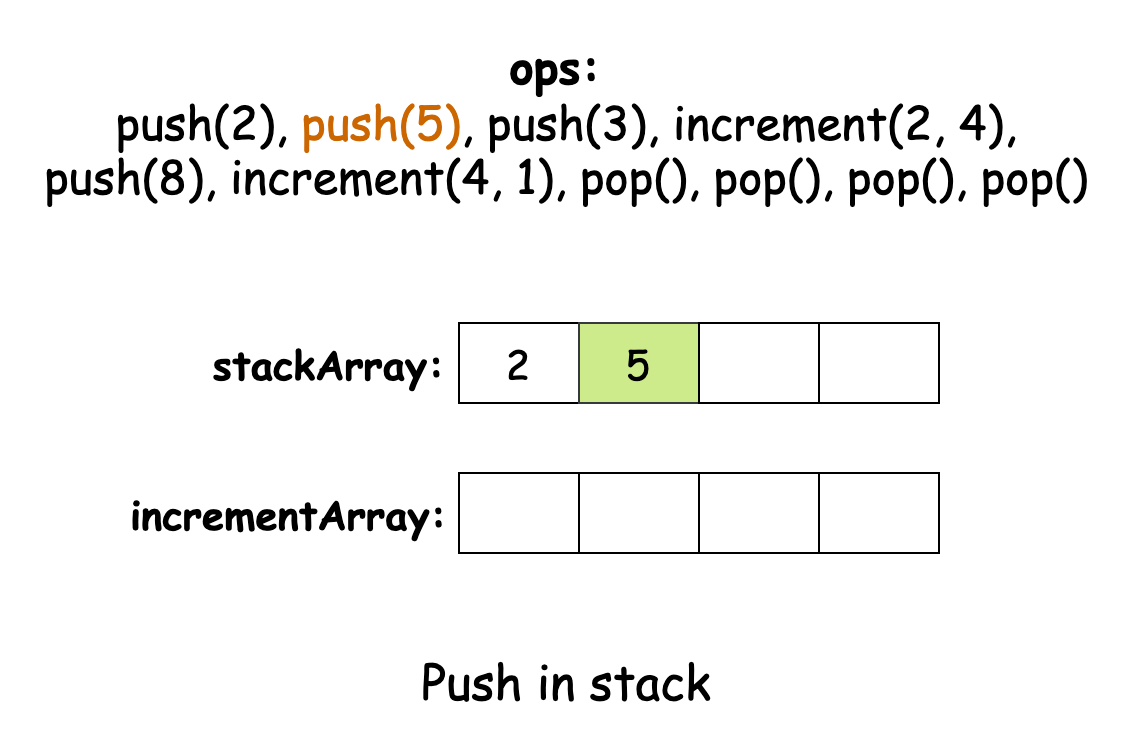

The diagram above was exported from draw.io. Its source (the exported page's mxGraphModel, read from the mxfile embedded in the PNG):
<mxGraphModel dx="954" dy="727" grid="1" gridSize="10" guides="1" tooltips="1" connect="1" arrows="1" fold="1" page="1" pageScale="1" pageWidth="827" pageHeight="1169" math="0" shadow="0">
  <root>
    <mxCell id="0" />
    <mxCell id="1" parent="0" />
    <mxCell id="4-DJAzbhiyjmM2J9ux7l-1" value="&lt;font style=&quot;font-size: 23px;&quot; face=&quot;Comic Sans MS&quot;&gt;&lt;b&gt;ops:&amp;nbsp;&lt;/b&gt;&lt;/font&gt;&lt;div&gt;&lt;font style=&quot;font-size: 23px;&quot; face=&quot;Comic Sans MS&quot;&gt;push(2), &lt;font color=&quot;#cc6600&quot;&gt;push(5)&lt;/font&gt;, push(3), increment(2, 4), push(8), increment(4, 1), pop(), pop(), pop(), pop()&lt;/font&gt;&lt;/div&gt;" style="text;html=1;align=center;verticalAlign=middle;whiteSpace=wrap;rounded=0;" vertex="1" parent="1">
      <mxGeometry x="151" y="100" width="526" height="30" as="geometry" />
    </mxCell>
    <mxCell id="4-DJAzbhiyjmM2J9ux7l-3" value="&lt;font style=&quot;font-size: 20px;&quot; face=&quot;Comic Sans MS&quot;&gt;&lt;b&gt;stackArray:&amp;nbsp;&lt;/b&gt;&lt;/font&gt;" style="text;html=1;align=center;verticalAlign=middle;whiteSpace=wrap;rounded=0;" vertex="1" parent="1">
      <mxGeometry x="270" y="220" width="60" height="30" as="geometry" />
    </mxCell>
    <mxCell id="4-DJAzbhiyjmM2J9ux7l-4" value="" style="shape=table;startSize=0;container=1;collapsible=0;childLayout=tableLayout;top=1;bottom=1;left=1;right=1;fontFamily=Comic Sans MS;fontSize=20;" vertex="1" parent="1">
      <mxGeometry x="360" y="215" width="240" height="40" as="geometry" />
    </mxCell>
    <mxCell id="4-DJAzbhiyjmM2J9ux7l-5" value="" style="shape=tableRow;horizontal=0;startSize=0;swimlaneHead=0;swimlaneBody=0;strokeColor=inherit;top=1;left=1;bottom=1;right=1;collapsible=0;dropTarget=0;fillColor=none;points=[[0,0.5],[1,0.5]];portConstraint=eastwest;fontFamily=Comic Sans MS;fontSize=20;" vertex="1" parent="4-DJAzbhiyjmM2J9ux7l-4">
      <mxGeometry width="240" height="40" as="geometry" />
    </mxCell>
    <mxCell id="4-DJAzbhiyjmM2J9ux7l-6" value="2" style="shape=partialRectangle;html=1;whiteSpace=wrap;connectable=0;overflow=hidden;top=1;left=1;bottom=1;right=1;pointerEvents=1;fontFamily=Comic Sans MS;fontSize=20;" vertex="1" parent="4-DJAzbhiyjmM2J9ux7l-5">
      <mxGeometry width="60" height="40" as="geometry">
        <mxRectangle width="60" height="40" as="alternateBounds" />
      </mxGeometry>
    </mxCell>
    <mxCell id="4-DJAzbhiyjmM2J9ux7l-7" value="5" style="shape=partialRectangle;html=1;whiteSpace=wrap;connectable=0;strokeColor=#36393d;overflow=hidden;fillColor=#cdeb8b;top=1;left=1;bottom=1;right=1;pointerEvents=1;fontFamily=Comic Sans MS;fontSize=20;" vertex="1" parent="4-DJAzbhiyjmM2J9ux7l-5">
      <mxGeometry x="60" width="60" height="40" as="geometry">
        <mxRectangle width="60" height="40" as="alternateBounds" />
      </mxGeometry>
    </mxCell>
    <mxCell id="4-DJAzbhiyjmM2J9ux7l-8" value="" style="shape=partialRectangle;html=1;whiteSpace=wrap;connectable=0;strokeColor=inherit;overflow=hidden;fillColor=none;top=1;left=1;bottom=1;right=1;pointerEvents=1;fontFamily=Comic Sans MS;fontSize=20;" vertex="1" parent="4-DJAzbhiyjmM2J9ux7l-5">
      <mxGeometry x="120" width="60" height="40" as="geometry">
        <mxRectangle width="60" height="40" as="alternateBounds" />
      </mxGeometry>
    </mxCell>
    <mxCell id="4-DJAzbhiyjmM2J9ux7l-9" value="" style="shape=partialRectangle;html=1;whiteSpace=wrap;connectable=0;strokeColor=inherit;overflow=hidden;fillColor=none;top=1;left=1;bottom=1;right=1;pointerEvents=1;fontFamily=Comic Sans MS;fontSize=20;" vertex="1" parent="4-DJAzbhiyjmM2J9ux7l-5">
      <mxGeometry x="180" width="60" height="40" as="geometry">
        <mxRectangle width="60" height="40" as="alternateBounds" />
      </mxGeometry>
    </mxCell>
    <mxCell id="4-DJAzbhiyjmM2J9ux7l-14" value="&lt;font style=&quot;font-size: 20px;&quot; face=&quot;Comic Sans MS&quot;&gt;&lt;b&gt;incrementArray:&amp;nbsp;&lt;/b&gt;&lt;/font&gt;" style="text;html=1;align=center;verticalAlign=middle;whiteSpace=wrap;rounded=0;" vertex="1" parent="1">
      <mxGeometry x="250" y="295" width="60" height="30" as="geometry" />
    </mxCell>
    <mxCell id="4-DJAzbhiyjmM2J9ux7l-15" value="" style="shape=table;startSize=0;container=1;collapsible=0;childLayout=tableLayout;top=1;bottom=1;left=1;right=1;fontFamily=Comic Sans MS;fontSize=20;" vertex="1" parent="1">
      <mxGeometry x="360" y="290" width="240" height="40" as="geometry" />
    </mxCell>
    <mxCell id="4-DJAzbhiyjmM2J9ux7l-16" value="" style="shape=tableRow;horizontal=0;startSize=0;swimlaneHead=0;swimlaneBody=0;strokeColor=inherit;top=1;left=1;bottom=1;right=1;collapsible=0;dropTarget=0;fillColor=none;points=[[0,0.5],[1,0.5]];portConstraint=eastwest;fontFamily=Comic Sans MS;fontSize=20;" vertex="1" parent="4-DJAzbhiyjmM2J9ux7l-15">
      <mxGeometry width="240" height="40" as="geometry" />
    </mxCell>
    <mxCell id="4-DJAzbhiyjmM2J9ux7l-17" value="" style="shape=partialRectangle;html=1;whiteSpace=wrap;connectable=0;strokeColor=inherit;overflow=hidden;fillColor=none;top=1;left=1;bottom=1;right=1;pointerEvents=1;fontFamily=Comic Sans MS;fontSize=20;" vertex="1" parent="4-DJAzbhiyjmM2J9ux7l-16">
      <mxGeometry width="60" height="40" as="geometry">
        <mxRectangle width="60" height="40" as="alternateBounds" />
      </mxGeometry>
    </mxCell>
    <mxCell id="4-DJAzbhiyjmM2J9ux7l-18" value="" style="shape=partialRectangle;html=1;whiteSpace=wrap;connectable=0;strokeColor=inherit;overflow=hidden;fillColor=none;top=1;left=1;bottom=1;right=1;pointerEvents=1;fontFamily=Comic Sans MS;fontSize=20;" vertex="1" parent="4-DJAzbhiyjmM2J9ux7l-16">
      <mxGeometry x="60" width="60" height="40" as="geometry">
        <mxRectangle width="60" height="40" as="alternateBounds" />
      </mxGeometry>
    </mxCell>
    <mxCell id="4-DJAzbhiyjmM2J9ux7l-19" value="" style="shape=partialRectangle;html=1;whiteSpace=wrap;connectable=0;strokeColor=inherit;overflow=hidden;fillColor=none;top=1;left=1;bottom=1;right=1;pointerEvents=1;fontFamily=Comic Sans MS;fontSize=20;" vertex="1" parent="4-DJAzbhiyjmM2J9ux7l-16">
      <mxGeometry x="120" width="60" height="40" as="geometry">
        <mxRectangle width="60" height="40" as="alternateBounds" />
      </mxGeometry>
    </mxCell>
    <mxCell id="4-DJAzbhiyjmM2J9ux7l-20" value="" style="shape=partialRectangle;html=1;whiteSpace=wrap;connectable=0;strokeColor=inherit;overflow=hidden;fillColor=none;top=1;left=1;bottom=1;right=1;pointerEvents=1;fontFamily=Comic Sans MS;fontSize=20;" vertex="1" parent="4-DJAzbhiyjmM2J9ux7l-16">
      <mxGeometry x="180" width="60" height="40" as="geometry">
        <mxRectangle width="60" height="40" as="alternateBounds" />
      </mxGeometry>
    </mxCell>
    <mxCell id="4-DJAzbhiyjmM2J9ux7l-21" value="&lt;font face=&quot;Comic Sans MS&quot; style=&quot;font-size: 24px;&quot;&gt;Push in stack&lt;/font&gt;" style="text;html=1;align=center;verticalAlign=middle;whiteSpace=wrap;rounded=0;" vertex="1" parent="1">
      <mxGeometry x="315" y="380" width="198" height="30" as="geometry" />
    </mxCell>
  </root>
</mxGraphModel>